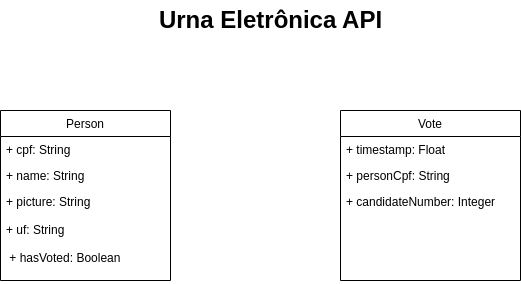

The diagram above was exported from draw.io. Its source (the exported page's mxGraphModel, read from the mxfile embedded in the PNG):
<mxGraphModel dx="1434" dy="737" grid="1" gridSize="10" guides="1" tooltips="1" connect="1" arrows="1" fold="1" page="1" pageScale="1" pageWidth="827" pageHeight="1169" math="0" shadow="0">
  <root>
    <mxCell id="WIyWlLk6GJQsqaUBKTNV-0" />
    <mxCell id="WIyWlLk6GJQsqaUBKTNV-1" parent="WIyWlLk6GJQsqaUBKTNV-0" />
    <mxCell id="qTyUp4foUfBJPlS0xEvu-9" value="Person" style="swimlane;fontStyle=0;childLayout=stackLayout;horizontal=1;startSize=26;fillColor=none;horizontalStack=0;resizeParent=1;resizeParentMax=0;resizeLast=0;collapsible=1;marginBottom=0;sketch=0;" vertex="1" parent="WIyWlLk6GJQsqaUBKTNV-1">
      <mxGeometry x="160" y="120" width="170" height="170" as="geometry" />
    </mxCell>
    <mxCell id="qTyUp4foUfBJPlS0xEvu-10" value="+ cpf: String" style="text;strokeColor=none;fillColor=none;align=left;verticalAlign=top;spacingLeft=4;spacingRight=4;overflow=hidden;rotatable=0;points=[[0,0.5],[1,0.5]];portConstraint=eastwest;sketch=0;" vertex="1" parent="qTyUp4foUfBJPlS0xEvu-9">
      <mxGeometry y="26" width="170" height="26" as="geometry" />
    </mxCell>
    <mxCell id="qTyUp4foUfBJPlS0xEvu-11" value="+ name: String" style="text;strokeColor=none;fillColor=none;align=left;verticalAlign=top;spacingLeft=4;spacingRight=4;overflow=hidden;rotatable=0;points=[[0,0.5],[1,0.5]];portConstraint=eastwest;sketch=0;" vertex="1" parent="qTyUp4foUfBJPlS0xEvu-9">
      <mxGeometry y="52" width="170" height="26" as="geometry" />
    </mxCell>
    <mxCell id="qTyUp4foUfBJPlS0xEvu-12" value="+ picture: String&#10;&#10;+ uf: String&#10;&#10; + hasVoted: Boolean" style="text;strokeColor=none;fillColor=none;align=left;verticalAlign=top;spacingLeft=4;spacingRight=4;overflow=hidden;rotatable=0;points=[[0,0.5],[1,0.5]];portConstraint=eastwest;sketch=0;" vertex="1" parent="qTyUp4foUfBJPlS0xEvu-9">
      <mxGeometry y="78" width="170" height="92" as="geometry" />
    </mxCell>
    <mxCell id="qTyUp4foUfBJPlS0xEvu-13" value="Urna Eletrônica API" style="text;strokeColor=none;fillColor=none;html=1;fontSize=24;fontStyle=1;verticalAlign=middle;align=center;sketch=0;" vertex="1" parent="WIyWlLk6GJQsqaUBKTNV-1">
      <mxGeometry x="380" y="10" width="100" height="40" as="geometry" />
    </mxCell>
    <mxCell id="qTyUp4foUfBJPlS0xEvu-18" value="Vote" style="swimlane;fontStyle=0;childLayout=stackLayout;horizontal=1;startSize=26;fillColor=none;horizontalStack=0;resizeParent=1;resizeParentMax=0;resizeLast=0;collapsible=1;marginBottom=0;sketch=0;" vertex="1" parent="WIyWlLk6GJQsqaUBKTNV-1">
      <mxGeometry x="500" y="120" width="180" height="170" as="geometry" />
    </mxCell>
    <mxCell id="qTyUp4foUfBJPlS0xEvu-19" value="+ timestamp: Float" style="text;strokeColor=none;fillColor=none;align=left;verticalAlign=top;spacingLeft=4;spacingRight=4;overflow=hidden;rotatable=0;points=[[0,0.5],[1,0.5]];portConstraint=eastwest;sketch=0;" vertex="1" parent="qTyUp4foUfBJPlS0xEvu-18">
      <mxGeometry y="26" width="180" height="26" as="geometry" />
    </mxCell>
    <mxCell id="qTyUp4foUfBJPlS0xEvu-20" value="+ personCpf: String" style="text;strokeColor=none;fillColor=none;align=left;verticalAlign=top;spacingLeft=4;spacingRight=4;overflow=hidden;rotatable=0;points=[[0,0.5],[1,0.5]];portConstraint=eastwest;sketch=0;" vertex="1" parent="qTyUp4foUfBJPlS0xEvu-18">
      <mxGeometry y="52" width="180" height="26" as="geometry" />
    </mxCell>
    <mxCell id="qTyUp4foUfBJPlS0xEvu-21" value="+ candidateNumber: Integer" style="text;strokeColor=none;fillColor=none;align=left;verticalAlign=top;spacingLeft=4;spacingRight=4;overflow=hidden;rotatable=0;points=[[0,0.5],[1,0.5]];portConstraint=eastwest;sketch=0;" vertex="1" parent="qTyUp4foUfBJPlS0xEvu-18">
      <mxGeometry y="78" width="180" height="92" as="geometry" />
    </mxCell>
  </root>
</mxGraphModel>